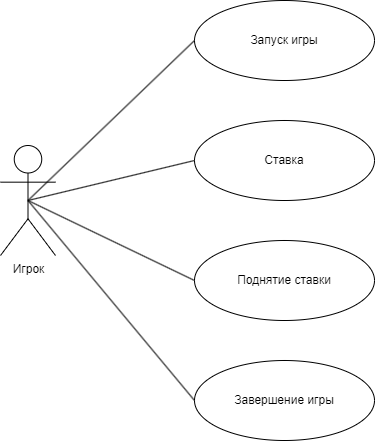

The diagram above was exported from draw.io. Its source (the exported page's mxGraphModel, read from the mxfile embedded in the PNG):
<mxGraphModel dx="1336" dy="756" grid="1" gridSize="10" guides="1" tooltips="1" connect="1" arrows="1" fold="1" page="1" pageScale="1" pageWidth="827" pageHeight="1169" background="#ffffff" math="0" shadow="0">
  <root>
    <mxCell id="0" />
    <mxCell id="1" parent="0" />
    <mxCell id="_iGkBsfYHS5LCO-Z1rn6-1" value="Игрок" style="shape=umlActor;verticalLabelPosition=bottom;verticalAlign=top;html=1;outlineConnect=0;" vertex="1" parent="1">
      <mxGeometry x="220" y="265" width="55" height="110" as="geometry" />
    </mxCell>
    <mxCell id="_iGkBsfYHS5LCO-Z1rn6-2" value="Запуск игры" style="ellipse;whiteSpace=wrap;html=1;" vertex="1" parent="1">
      <mxGeometry x="414" y="120" width="180" height="80" as="geometry" />
    </mxCell>
    <mxCell id="_iGkBsfYHS5LCO-Z1rn6-3" value="Ставка" style="ellipse;whiteSpace=wrap;html=1;" vertex="1" parent="1">
      <mxGeometry x="414" y="240" width="180" height="80" as="geometry" />
    </mxCell>
    <mxCell id="_iGkBsfYHS5LCO-Z1rn6-5" value="Поднятие ставки" style="ellipse;whiteSpace=wrap;html=1;" vertex="1" parent="1">
      <mxGeometry x="414" y="360" width="180" height="80" as="geometry" />
    </mxCell>
    <mxCell id="_iGkBsfYHS5LCO-Z1rn6-6" value="Завершение игры" style="ellipse;whiteSpace=wrap;html=1;" vertex="1" parent="1">
      <mxGeometry x="414" y="480" width="180" height="80" as="geometry" />
    </mxCell>
    <mxCell id="_iGkBsfYHS5LCO-Z1rn6-7" value="" style="endArrow=none;html=1;rounded=0;entryX=0;entryY=0.5;entryDx=0;entryDy=0;exitX=0.5;exitY=0.5;exitDx=0;exitDy=0;exitPerimeter=0;" edge="1" parent="1" source="_iGkBsfYHS5LCO-Z1rn6-1" target="_iGkBsfYHS5LCO-Z1rn6-2">
      <mxGeometry width="50" height="50" relative="1" as="geometry">
        <mxPoint x="260" y="190" as="sourcePoint" />
        <mxPoint x="310" y="140" as="targetPoint" />
      </mxGeometry>
    </mxCell>
    <mxCell id="_iGkBsfYHS5LCO-Z1rn6-8" value="" style="endArrow=none;html=1;rounded=0;exitX=0.5;exitY=0.5;exitDx=0;exitDy=0;exitPerimeter=0;entryX=0;entryY=0.5;entryDx=0;entryDy=0;" edge="1" parent="1" source="_iGkBsfYHS5LCO-Z1rn6-1" target="_iGkBsfYHS5LCO-Z1rn6-3">
      <mxGeometry width="50" height="50" relative="1" as="geometry">
        <mxPoint x="310" y="450" as="sourcePoint" />
        <mxPoint x="360" y="400" as="targetPoint" />
      </mxGeometry>
    </mxCell>
    <mxCell id="_iGkBsfYHS5LCO-Z1rn6-10" value="" style="endArrow=none;html=1;rounded=0;exitX=0.5;exitY=0.5;exitDx=0;exitDy=0;exitPerimeter=0;entryX=0;entryY=0.5;entryDx=0;entryDy=0;" edge="1" parent="1" source="_iGkBsfYHS5LCO-Z1rn6-1" target="_iGkBsfYHS5LCO-Z1rn6-5">
      <mxGeometry width="50" height="50" relative="1" as="geometry">
        <mxPoint x="210" y="560" as="sourcePoint" />
        <mxPoint x="260" y="510" as="targetPoint" />
      </mxGeometry>
    </mxCell>
    <mxCell id="_iGkBsfYHS5LCO-Z1rn6-11" value="" style="endArrow=none;html=1;rounded=0;exitX=0.5;exitY=0.5;exitDx=0;exitDy=0;exitPerimeter=0;entryX=0;entryY=0.5;entryDx=0;entryDy=0;" edge="1" parent="1" source="_iGkBsfYHS5LCO-Z1rn6-1" target="_iGkBsfYHS5LCO-Z1rn6-6">
      <mxGeometry width="50" height="50" relative="1" as="geometry">
        <mxPoint x="270" y="590" as="sourcePoint" />
        <mxPoint x="320" y="540" as="targetPoint" />
      </mxGeometry>
    </mxCell>
  </root>
</mxGraphModel>